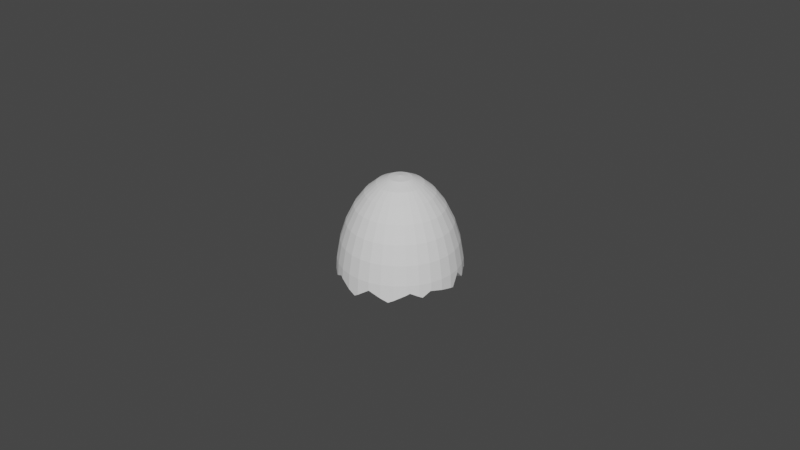 # Source: egg-top-upright.blend  (saved by Blender 3.3.6; exported with 4.5.12 LTS)
import bpy
from mathutils import Matrix  # noqa: F401  (used for matrix-valued properties, if any)

bpy.ops.wm.read_factory_settings(use_empty=True)
scene = bpy.context.scene
scene.name = 'Scene'

# ---- collections
col_collection = bpy.data.collections.new('Collection'); scene.collection.children.link(col_collection)

# ---- world
world_world = bpy.data.worlds.new('World'); scene.world = world_world
world_world.use_nodes = True; world_world.node_tree.nodes.clear()
_N = world_world.node_tree.nodes; _L = world_world.node_tree.links
n0 = _N.new('ShaderNodeOutputWorld'); n0.name = 'World Output'; n0.location = (300, 300)
n1 = _N.new('ShaderNodeBackground'); n1.name = 'Background'; n1.location = (10, 300)
n1.inputs[0].default_value = (0.05088, 0.05088, 0.05088, 1.0)
_L.new(n1.outputs[0], n0.inputs[0])
n0.is_active_output = True
world_world.color = (0.05088, 0.05088, 0.05088)
world_world.use_sun_shadow = False
world_world.sun_shadow_jitter_overblur = 0.0

# ---- meshes
me_egg_top_v2 = bpy.data.meshes.new('Egg_Top_V2')
me_egg_top_v2.from_pydata([(-17.01, 17.27, 39.56), (-19.96, 13.68, 39.56), (-13.21, 13.48, 46.78), (-10.43, 15.76, 46.78), (5.858, 31.1, 20.7), (1.495, 32.81, 13.28), (0.8293, 32.78, 13.85), (0.1189, 32.92, 13.43), (-0.2336, 31.69, 20.7), (-13.41, 20.23, 39.56), (-0.2336, 32.99, 13.23), (-16.92, -24.48, 9.433), (-16.01, -23.12, 18.86), (-11.73, -27.25, 9.433), (-11.1, -25.74, 18.86), (-13.61, -26.47, 5.848), (-14.67, -25.93, 5.298), (-11.82, -27.48, 4.907), (5.689, 29.91, 9.547), (6.219, 32.92, 9.25), (5.82, 29.89, 9.433), (-15.5, 10.7, 46.78), (-17.2, 7.522, 46.78), (-10.5, 7.357, 51.94), (-11.64, 5.221, 51.94), (-18.24, 4.076, 46.78), (1.789, 29.73, 12.87), (5.623, 29.92, 9.604), (5.311, 28.35, 18.86), (-5.772, -27.36, 18.86), (-6.09, -28.96, 9.433), (2.105, -5.146, 54.92), (0.9604, -5.495, 54.92), (4.494, -10.92, 51.94), (-0.2326, 28.89, 18.86), (0.6396, 29.68, 13.85), (-15.75, -28.77, 5.155), (-14.41, -29.44, 5.848), (25.09, 21.91, 4.565), (23.97, 22.9, 8.849), (27.21, 18.83, 10.34), (23.1, 23.83, 10.34), (23.19, 23.91, 8.227), (5.762, 32.94, 9.643), (27.44, 18.98, 5.36), (-12.97, -30.26, 5.092), (-12.35, -1.913, 51.94), (-12.59, 0.4966, 51.94), (-18.24, -3.088, 46.78), (16.46, -24.48, 9.433), (10.64, -25.74, 18.86), (15.55, -23.12, 18.86), (-12.35, 2.904, 51.94), (-18.59, 0.4966, 46.78), (-0.2336, 0.4966, 55.85), (-5.871, 2.833, 54.92), (-6.22, 1.685, 54.92), (-5.308, 3.889, 54.92), (-4.549, 4.813, 54.92), (16.67, -24.79, 2.555), (15.66, -25.37, 2.042), (11.26, -27.25, 9.433), (-28.18, -17.82, 2.335), (-28.03, -18.08, 2.481), (-28.84, -15.95, 7.598), (13.97, -20.76, 27.92), (19.85, -19.59, 18.86), (21.01, -20.74, 9.433), (5.759, -0.6964, 54.92), (5.875, 0.4966, 54.92), (5.41, -1.842, 54.92), (4.847, -2.898, 54.92), (4.088, -3.825, 54.92), (3.162, -4.583, 54.92), (-6.34, 0.4966, 54.92), (-5.308, -2.898, 54.92), (-5.871, -1.842, 54.92), (-6.22, -0.6964, 54.92), (-0.2336, -5.612, 54.92), (-3.626, -4.583, 54.92), (-2.569, -5.146, 54.92), (-4.549, -3.825, 54.92), (-25.51, -16.4, 2.75), (-25.49, -21.0, 4.412), (-25.93, -15.65, 2.335), (5.41, 2.833, 54.92), (4.847, 3.889, 54.92), (21.17, -20.9, 5.336), (5.759, 1.685, 54.92), (22.72, -18.99, 5.64), (22.12, -19.68, 6.073), (-22.44, -19.94, 5.09), (-24.61, -22.03, 5.09), (-16.62, 3.755, 42.6), (-10.62, 4.797, 47.3), (-11.26, 2.688, 47.3), (-11.48, 0.4966, 47.3), (-5.682, 1.577, 50.0), (-28.17, 11.52, 8.652), (-28.09, 12.03, 7.284), (-27.98, 11.99, 9.433), (-26.45, 15.26, 5.886), (-29.41, 16.15, 5.399), (-27.82, 18.93, 7.006), (-23.36, -18.88, 4.392), (-23.96, 0.4966, 39.56), (-23.51, -4.132, 39.56), (-30.78, 13.15, 9.131), (-30.24, 14.68, 4.554), (-27.77, 12.95, 4.554), (-29.39, 11.88, 9.849), (-30.82, 12.88, 9.849), (-23.51, 5.124, 39.56), (-22.15, 9.577, 39.56), (-18.56, -26.94, 10.34), (-18.77, -27.25, 3.591), (-17.39, -27.95, 4.304), (-30.84, 12.8, 9.81), (-28.32, 0.4966, 30.66), (-1.421, -5.495, 54.92), (25.71, 17.83, 20.7), (-23.57, -22.84, 10.34), (-23.8, -23.07, 4.433), (-20.81, -25.66, 2.465), (-5.772, 28.35, 18.86), (-6.072, 29.86, 9.966), (-5.583, 29.86, 10.25), (-7.094, -9.776, 51.94), (-7.259, -16.47, 46.78), (-4.958, -10.92, 51.94), (-0.2326, 29.85, 13.34), (-8.967, -8.24, 51.94), (30.25, 13.12, 10.34), (29.08, 15.85, 5.759), (28.43, 17.0, 6.387), (-10.5, -6.369, 51.94), (-21.47, -20.74, 9.433), (-18.59, -23.55, 3.221), (-19.24, -23.04, 2.862), (-3.081, 29.85, 11.69), (4.944, 32.98, 10.34), (-2.641, -11.62, 51.94), (28.6, 12.43, 20.7), (-7.006, 29.67, 9.433), (23.12, 16.1, 30.66), (25.72, 11.24, 30.66), (-11.72, 28.23, 9.506), (-11.69, 28.24, 9.489), (-5.227, 33.0, 10.34), (-9.282, 29.06, 8.14), (-9.793, 32.06, 7.739), (-7.487, 32.68, 9.049), (-21.66, -20.94, 4.459), (-19.63, -23.69, 2.764), (-17.08, -24.73, 4.052), (26.01, 11.36, 18.86), (23.39, 10.28, 27.92), (23.38, 16.27, 18.86), (-6.677, 32.9, 9.509), (26.64, 14.03, 5.992), (27.75, 12.08, 4.933), (27.52, 11.99, 9.433), (11.35, 31.3, 10.34), (8.225, 32.4, 7.637), (8.228, 32.41, 7.507), (6.207, 32.86, 10.34), (17.97, 28.02, 10.1), (17.79, 28.1, 10.34), (18.1, 27.93, 10.34), (26.22, 14.76, 6.387), (18.12, 27.95, 9.912), (24.74, 17.18, 9.433), (24.94, 17.31, 5.061), (-4.534, -9.893, 47.3), (-2.359, -4.64, 50.0), (-2.424, -10.53, 47.3), (11.71, 29.32, 20.7), (12.34, 30.84, 11.24), (22.97, 19.76, 4.591), (23.21, 19.55, 3.683), (13.18, 30.22, 12.07), (12.19, 28.91, 11.73), (17.5, 28.18, 10.71), (17.1, 26.44, 20.7), (31.62, 9.342, 6.534), (30.56, 13.25, 4.348), (32.13, 6.931, 10.34), (8.503, -8.24, 51.94), (-0.2336, -11.86, 51.94), (13.53, 29.97, 12.41), (14.99, 28.91, 13.85), (-16.62, -2.767, 42.6), (-16.94, 0.4966, 42.6), (-30.83, 6.583, 20.7), (-32.59, 6.931, 10.34), (-33.18, 1.001, 10.34), (-33.18, 0.6187, 10.55), (-11.26, -1.697, 47.3), (10.04, -6.369, 51.94), (-32.87, 5.421, 7.968), (-33.0, 3.55, 8.973), (-32.77, 6.966, 7.138), (-32.69, 7.253, 6.989), (10.64, 26.73, 18.86), (-33.18, 0.4966, 10.62), (-31.43, 0.4966, 20.7), (12.84, 26.72, 12.91), (11.14, 27.95, 11.24), (2.177, -11.62, 51.94), (3.351, -17.51, 46.78), (-20.1, -26.22, 2.859), (9.144, 28.88, 9.433), (11.03, 28.0, 11.14), (-7.809, -28.81, 2.915), (-8.317, -31.8, 2.782), (-0.2326, -10.75, 47.3), (-1.314, -4.958, 50.0), (7.482, 29.47, 7.991), (-0.2326, -5.063, 50.0), (-20.19, 8.761, 36.02), (-14.13, 9.779, 42.6), (-15.67, 6.891, 42.6), (1.96, -10.53, 47.3), (0.8534, -4.958, 50.0), (-21.83, 0.4966, 36.02), (-21.42, 4.708, 36.02), (10.52, 26.44, 30.66), (12.95, 20.23, 39.56), (15.37, 23.85, 30.66), (-11.64, -4.23, 51.94), (-17.2, -6.534, 46.78), (-15.5, -9.707, 46.78), (4.07, -9.893, 47.3), (8.05, 31.98, 7.637), (1.895, -4.64, 50.0), (19.63, 20.36, 30.66), (-10.43, -14.78, 46.78), (-13.21, -12.49, 46.78), (-13.41, -19.24, 39.56), (-27.78, 5.977, 30.66), (-26.18, 11.24, 30.66), (6.017, -8.853, 47.3), (-29.06, 12.43, 20.7), (-23.59, 16.1, 30.66), (-14.13, -8.791, 42.6), (-10.62, -3.806, 47.3), (-9.578, -5.753, 47.3), (-20.09, 20.36, 30.66), (-7.094, 10.76, 51.94), (-8.967, 9.231, 51.94), (-12.05, -11.32, 42.6), (-17.01, -16.29, 39.56), (-19.96, -12.69, 39.56), (-15.84, 23.85, 30.66), (-3.626, 5.572, 54.92), (-9.313, 22.42, 39.56), (30.33, -12.52, 5.848), (30.25, -12.13, 10.34), (27.21, -17.84, 10.34), (29.32, -14.58, 4.334), (30.49, -12.23, 5.78), (-10.98, 26.44, 30.66), (31.53, -8.938, 5.024), (23.1, -22.84, 10.34), (21.83, -21.57, 20.7), (-22.15, -8.585, 39.56), (-6.478, 9.842, 47.3), (-2.359, 5.628, 50.0), (-3.32, 5.115, 50.0), (-4.534, 10.88, 47.3), (-15.67, -5.902, 42.6), (-8.183, 8.446, 47.3), (-4.162, 4.425, 50.0), (-32.59, -5.943, 10.34), (-32.79, -2.601, 11.12), (-32.75, -1.687, 11.85), (-9.578, 6.741, 47.3), (-4.852, 3.584, 50.0), (-14.43, 21.75, 27.92), (-12.23, 18.45, 36.02), (-18.31, 18.57, 27.92), (-15.5, 15.77, 36.02), (-20.31, 20.58, 18.86), (-18.19, -11.5, 36.02), (-12.05, 12.31, 42.6), (-18.19, 12.49, 36.02), (-15.5, -14.78, 36.02), (-21.49, 14.7, 27.92), (-29.69, -5.365, 9.433), (-29.81, -4.141, 9.433), (-29.69, -1.119, 11.85), (-28.63, 0.4966, 18.86), (-5.365, 2.623, 50.0), (-30.0, 0.4966, 10.94), (-29.8, -4.324, 9.284), (-3.813, 18.5, 46.78), (-7.259, 17.46, 46.78), (-2.641, 12.61, 51.94), (32.2, 6.988, 8.848), (32.21, 6.948, 8.785), (31.73, 8.896, 6.972), (-4.958, 11.91, 51.94), (32.77, 0.4966, 10.34), (32.44, 5.648, 6.959), (32.72, 4.096, 4.777), (25.72, -10.25, 30.66), (28.6, -11.45, 20.7), (30.37, -5.594, 20.7), (23.12, -15.11, 30.66), (27.32, -4.986, 30.66), (32.13, -5.943, 10.34), (-27.78, -4.986, 30.66), (-21.42, -3.717, 36.02), (-2.424, 11.52, 47.3), (-6.627, 15.94, 42.6), (29.35, 5.427, 8.847), (29.35, 5.428, 8.848), (25.71, -16.84, 20.7), (-0.2336, 12.85, 51.94), (-20.19, -7.77, 36.02), (-0.2336, 18.86, 46.78), (-25.31, -4.493, 27.92), (-25.79, 0.4966, 27.92), (2.177, 12.61, 51.94), (3.351, 18.5, 46.78), (4.494, 11.91, 51.94), (6.797, 17.46, 46.78), (30.97, 0.4966, 20.7), (30.37, 6.583, 20.7), (-23.85, 10.28, 27.92), (2.105, 6.135, 54.92), (-26.47, 11.36, 18.86), (-25.31, 5.484, 27.92), (25.31, -20.57, 5.451), (23.3, -23.04, 5.186), (24.45, -21.56, 6.073), (18.1, -26.94, 10.34), (32.96, -1.479, 3.325), (32.46, -6.009, 4.351), (-19.81, 27.07, 8.007), (-23.76, 24.02, 5.424), (-23.57, 23.83, 10.34), (32.13, -7.024, 4.584), (-0.2326, 17.21, 42.6), (1.96, 11.52, 47.3), (-0.2326, 11.74, 47.3), (24.74, -16.19, 9.433), (-26.18, 17.83, 20.7), (-27.67, 18.83, 10.34), (-30.71, 13.12, 10.34), (-4.86, 23.77, 39.56), (27.52, -11.0, 9.433), (23.38, -15.28, 18.86), (26.01, -10.37, 18.86), (-0.2336, 24.22, 39.56), (29.22, 6.353, 9.433), (28.17, 0.4966, 18.86), (27.62, 6.035, 18.86), (29.8, 0.4966, 9.433), (4.396, 23.77, 39.56), (-0.2336, 6.603, 54.92), (29.77, 3.042, 5.496), (3.701, 4.425, 50.0), (2.856, 5.115, 50.0), (6.017, 9.842, 47.3), (6.166, 15.94, 42.6), (3.98, 21.68, 36.02), (8.034, 20.45, 36.02), (30.11, 1.116, 2.787), (30.16, 0.4966, 2.926), (1.895, 5.628, 50.0), (4.07, 10.88, 47.3), (3.03, 16.89, 42.6), (-0.2326, 22.09, 36.02), (-3.491, 16.89, 42.6), (-1.314, 5.946, 50.0), (-0.2326, 6.054, 50.0), (28.72, 8.711, 5.707), (-8.498, 20.45, 36.02), (28.71, 8.777, 5.642), (28.33, 10.32, 4.123), (29.3, 6.368, 8.011), (-9.516, 14.39, 42.6), (20.95, 4.708, 36.02), (16.16, 3.755, 42.6), (19.72, 8.761, 36.02), (33.01, 2.437, 2.445), (0.8534, 5.946, 50.0), (-0.2306, -17.87, 46.78), (-3.813, -17.51, 46.78), (21.03, 14.7, 27.92), (17.73, 12.49, 36.02), (-27.4, 19.41, 7.326), (-9.313, -21.43, 39.56), (-4.86, -22.78, 39.56), (2.856, -4.127, 50.0), (-25.6, 21.74, 5.844), (3.701, -3.437, 50.0), (7.719, -7.455, 47.3), (-24.46, 23.21, 4.909), (-8.183, -7.455, 47.3), (-9.516, -13.4, 42.6), (-12.23, -17.46, 36.02), (4.39, -2.593, 50.0), (4.903, -1.632, 50.0), (10.16, -3.806, 47.3), (-17.57, 26.44, 20.7), (-0.2326, 0.4966, 50.85), (5.221, -0.5894, 50.0), (-4.444, 21.68, 36.02), (8.849, 22.42, 39.56), (9.971, 15.76, 46.78), (12.75, 13.48, 46.78), (-3.491, -15.9, 42.6), (-6.627, -14.95, 42.6), (16.55, 17.27, 39.56), (6.633, 10.76, 51.94), (-0.2306, -21.1, 36.02), (-0.2306, -16.22, 42.6), (-4.444, -20.69, 36.02), (-29.69, 6.353, 9.433), (-28.5, 10.25, 9.433), (-28.19, 11.04, 9.849), (-29.78, 6.371, 7.763), (-29.7, 6.665, 7.611), (3.03, -15.9, 42.6), (6.166, -14.95, 42.6), (-28.83, 9.277, 8.938), (3.98, -20.69, 36.02), (-22.29, 22.56, 20.7), (5.249, -27.05, 30.66), (-0.2306, -23.24, 39.56), (-0.2306, -27.59, 30.66), (-28.21, 11.22, 9.433), (-8.498, -19.46, 36.02), (9.055, -13.4, 42.6), (-28.09, 6.035, 18.86), (-6.478, -8.853, 47.3), (-30.0, 1.655, 10.31), (-29.99, 3.263, 9.433), (-30.0, 1.167, 10.57), (-0.2306, -25.07, 27.92), (-5.221, -24.58, 27.92), (-10.01, -23.12, 27.92), (-5.714, -27.05, 30.66), (-16.01, 24.11, 18.86), (-11.1, 26.73, 18.86), (-10.01, 24.11, 27.92), (4.396, -22.78, 39.56), (4.757, -24.58, 27.92), (27.05, -12.29, 5.848), (26.37, -13.69, 4.82), (6.633, -9.776, 51.94), (9.551, -23.12, 27.92), (15.04, -9.707, 46.78), (27.71, -11.08, 5.565), (12.75, -12.49, 46.78), (9.971, -14.78, 46.78), (21.69, -8.585, 39.56), (16.73, -6.534, 46.78), (17.85, 18.57, 27.92), (11.18, -4.23, 51.94), (15.04, 15.77, 36.02), (19.63, -19.37, 30.66), (-29.83, 5.566, 8.196), (19.5, -12.69, 39.56), (16.55, -16.29, 39.56), (9.055, 14.39, 42.6), (11.77, 18.45, 36.02), (19.5, 13.68, 39.56), (15.04, 10.7, 46.78), (9.551, 24.11, 27.92), (6.797, -16.47, 46.78), (13.97, 21.75, 27.92), (8.849, -21.43, 39.56), (-29.74, -5.376, 8.429), (-32.7, -5.965, 8.396), (-32.83, -3.571, 10.34), (9.117, -5.753, 47.3), (5.249, 28.04, 30.66), (4.757, 25.57, 27.92), (13.67, 9.779, 42.6), (15.37, -22.86, 30.66), (12.95, -19.24, 39.56), (11.59, 12.31, 42.6), (7.719, 8.446, 47.3), (-0.2326, 26.06, 27.92), (23.04, -4.132, 39.56), (-2.569, 6.135, 54.92), (-10.98, -25.45, 30.66), (-1.421, 6.483, 54.92), (-15.84, -22.86, 30.66), (-20.09, -19.37, 30.66), (10.52, -25.45, 30.66), (11.71, -28.33, 20.7), (-5.221, 25.57, 27.92), (-23.59, -15.11, 30.66), (11.77, -17.46, 36.02), (11.59, -11.32, 42.6), (-26.18, -10.25, 30.66), (21.67, 25.23, 7.242), (13.67, -8.791, 42.6), (17.73, -11.5, 36.02), (20.48, 26.25, 6.476), (8.034, -19.46, 36.02), (15.21, -5.902, 42.6), (19.72, -7.77, 36.02), (21.83, 22.56, 20.7), (23.39, -9.288, 27.92), (27.62, -5.047, 18.86), (29.22, -5.365, 9.433), (17.85, -17.58, 27.92), (-18.56, 27.93, 10.34), (-18.61, 28.0, 8.79), (-16.0, 29.3, 10.34), (15.04, -14.78, 36.02), (28.6, -8.291, 4.924), (-14.32, 30.2, 10.34), (-12.86, 30.98, 10.34), (-13.25, 30.81, 9.69), (21.03, -13.71, 27.92), (-12.88, 31.02, 9.464), (19.85, 20.58, 18.86), (-12.17, 29.32, 20.7), (29.5, -5.422, 4.266), (21.01, 21.73, 9.433), (-15.12, 29.67, 10.85), (21.85, 20.75, 8.849), (29.65, -4.123, 3.972), (-5.714, 28.04, 30.66), (15.55, 24.11, 18.86), (29.94, -1.515, 3.381), (6.257, -32.11, 5.778), (6.351, -32.08, 5.848), (6.207, -31.87, 10.34), (-11.59, 28.28, 9.433), (-0.2306, -32.5, 10.34), (4.808, -32.31, 4.796), (16.34, 25.29, 10.67), (16.72, 25.09, 10.15), (25.32, 21.7, 3.683), (-0.2306, -30.71, 20.7), (5.858, -30.11, 20.7), (17.25, 24.82, 9.433), (-13.86, 26.83, 10.85), (0.9604, 6.483, 54.92), (-15.0, 29.4, 10.85), (19.0, 23.56, 6.884), (19.38, 23.23, 7.132), (20.18, 22.54, 7.647), (3.162, 5.572, 54.92), (4.088, 4.813, 54.92), (8.503, 9.231, 51.94), (10.04, 7.357, 51.94), (21.05, 21.78, 8.214), (-0.2336, 28.58, 30.66), (-6.319, 31.1, 20.7), (-16.92, 25.47, 9.433), (-16.31, 25.79, 9.433), (-16.21, 25.83, 9.487), (30.94, 12.1, 3.821), (-16.93, 25.48, 9.063), (14.64, 25.78, 12.8), (13.8, 26.02, 13.85), (33.18, 0.4966, 2.878), (-21.47, 21.73, 9.433), (19.42, 24.31, 6.77), (-6.668, 32.86, 10.34), (4.903, 2.623, 50.0), (9.117, 6.741, 47.3), (10.16, 4.797, 47.3), (-21.6, 21.87, 6.005), (-17.21, 25.26, 8.877), (-14.43, -20.76, 27.92), (-3.32, -4.127, 50.0), (-23.85, 16.27, 18.86), (-25.2, 17.18, 9.433), (5.327, 0.4966, 50.0), (5.221, 1.577, 50.0), (4.39, 3.584, 50.0), (-23.85, -9.288, 27.92), (-23.1, 20.06, 5.819), (-22.51, 20.82, 5.336), (-5.791, 0.4966, 50.0), (-24.94, 17.69, 7.326), (-25.31, 17.25, 7.038), (-21.49, -13.71, 27.92), (-5.682, -0.5894, 50.0), (-23.85, -15.28, 18.86), (-5.365, -1.632, 50.0), (-4.162, -3.437, 50.0), (-4.852, -2.593, 50.0), (-20.31, -19.59, 18.86), (-18.31, -17.58, 27.92), (5.38, -30.09, 5.848), (-27.67, -17.84, 10.34), (-6.319, -30.11, 20.7), (-6.668, -31.87, 10.34), (-0.7601, -32.97, 1.054), (-0.2306, -33.0, 1.38), (-26.18, -16.84, 20.7), (-12.86, -29.99, 10.34), (11.18, 5.221, 51.94), (-29.06, -11.45, 20.7), (-12.17, -28.33, 20.7), (-30.83, -5.594, 20.7), (12.12, 0.4966, 51.94), (-0.2306, -27.9, 18.86), (-0.2306, -29.54, 9.433), (-3.016, -29.75, 0.6155), (-6.169, -29.36, 2.101), (-0.2306, -29.93, 2.33), (-1.195, -29.87, 1.737), (5.311, -27.36, 18.86), (5.628, -28.96, 9.433), (4.957, -29.23, 5.848), (5.671, -29.17, 5.53), (16.73, 7.522, 46.78), (11.88, 2.904, 51.94), (17.78, 4.076, 46.78), (2.963, -29.5, 4.496), (-30.71, -12.13, 10.34), (27.32, 5.977, 30.66), (23.04, 5.124, 39.56), (23.5, 0.4966, 39.56), (9.18, -28.21, 3.82), (-29.78, -14.31, 6.681), (-30.96, -12.23, 5.524), (21.69, 9.577, 39.56), (-29.18, -11.65, 5.933), (-29.37, -15.03, 7.081), (10.5, -30.94, 3.828), (12.56, -30.37, 2.824), (12.4, -29.99, 10.34), (10.25, -31.01, 3.945), (-32.04, -8.56, 6.208), (-31.57, -10.4, 4.654), (17.53, -27.79, 1.708), (18.35, -27.32, 2.127), (-28.09, -5.047, 18.86), (16.05, -28.63, 0.9567), (17.1, -25.45, 20.7), (-26.47, -10.37, 18.86), (-27.98, -11.0, 9.433), (-29.4, -6.715, 7.299), (-28.77, -9.207, 5.198), (27.86, 0.4966, 30.66), (-28.15, -11.07, 6.082), (-29.05, -9.327, 5.143), (18.13, 0.4966, 46.78), (24.84, -4.493, 27.92), (20.95, -3.717, 36.02), (-25.2, -16.19, 9.433), (11.88, -1.913, 51.94), (25.33, 0.4966, 27.92), (-26.6, -13.79, 7.598), (21.37, 0.4966, 36.02), (17.78, -3.088, 46.78), (24.84, 5.484, 27.92), (-27.33, -12.51, 6.886), (3.8, -32.45, 4.112), (-2.488, -32.82, -1.907e-06), (-2.113, -32.88, 0.2211), (-2.966, -32.79, 0.2211), (10.8, -1.697, 47.3), (-6.759, -32.32, 2.008), (11.01, 0.4966, 47.3), (10.8, 2.688, 47.3), (15.21, 6.891, 42.6), (21.46, -24.64, 4.046), (11.4, -27.6, 2.736), (14.14, -26.22, 1.273), (11.52, -27.54, 2.675), (16.16, -2.767, 42.6), (19.27, -22.55, 4.161), (16.48, 0.4966, 42.6), (-17.57, -25.45, 20.7), (28.43, -16.41, 2.984), (27.5, -18.04, 3.86), (24.99, -16.36, 3.992), (25.5, -15.47, 3.511), (-22.29, -21.57, 20.7)], [], [(0, 1, 2), (3, 0, 2), (4, 5, 6), (6, 7, 8), (9, 0, 3), (7, 10, 8), (11, 12, 13), (12, 14, 13), (15, 16, 11), (13, 17, 15), (15, 11, 13), (18, 19, 20), (21, 22, 23), (24, 22, 25), (26, 27, 28), (22, 24, 23), (14, 29, 30), (31, 32, 33), (28, 34, 35), (30, 13, 14), (35, 26, 28), (36, 16, 15), (37, 15, 17), (38, 39, 40), (41, 40, 39), (39, 42, 41), (27, 43, 19), (38, 40, 44), (17, 45, 37), (46, 47, 48), (49, 50, 51), (47, 52, 53), (48, 47, 53), (54, 55, 56), (25, 53, 52), (54, 57, 55), (54, 58, 57), (59, 60, 61), (24, 25, 52), (62, 63, 64), (51, 65, 66), (67, 51, 66), (49, 61, 50), (68, 69, 54), (70, 68, 54), (49, 51, 67), (71, 70, 54), (72, 71, 54), (73, 72, 54), (47, 46, 74), (75, 54, 76), (77, 76, 54), (78, 32, 54), (79, 80, 54), (81, 79, 54), (81, 54, 75), (82, 83, 63), (62, 84, 82), (85, 86, 54), (49, 67, 87), (88, 85, 54), (69, 88, 54), (67, 89, 90), (90, 87, 67), (91, 92, 83), (93, 94, 95), (96, 95, 97), (98, 99, 100), (101, 102, 103), (82, 104, 83), (53, 25, 105), (105, 106, 53), (82, 63, 62), (107, 99, 98), (108, 109, 99), (99, 107, 108), (110, 111, 107), (25, 112, 105), (22, 112, 25), (113, 112, 22), (114, 115, 116), (110, 117, 111), (1, 113, 21), (2, 1, 21), (22, 21, 113), (118, 105, 112), (54, 119, 78), (40, 41, 120), (121, 122, 123), (124, 125, 126), (127, 128, 129), (126, 34, 124), (35, 34, 130), (79, 127, 129), (79, 81, 127), (131, 127, 81), (132, 133, 134), (81, 75, 131), (134, 40, 132), (134, 44, 40), (135, 131, 75), (19, 18, 27), (136, 137, 138), (34, 126, 139), (139, 130, 34), (140, 43, 27), (5, 26, 35), (130, 7, 6), (6, 35, 130), (35, 6, 5), (119, 80, 141), (80, 129, 141), (120, 142, 40), (143, 125, 124), (40, 142, 132), (79, 129, 80), (144, 145, 120), (145, 142, 120), (146, 147, 124), (148, 126, 125), (130, 139, 7), (143, 149, 150), (143, 150, 151), (151, 125, 143), (148, 139, 126), (10, 7, 139), (152, 138, 153), (153, 138, 137), (136, 11, 154), (137, 154, 116), (27, 26, 140), (26, 5, 140), (155, 156, 157), (139, 148, 10), (125, 158, 148), (159, 160, 161), (154, 11, 16), (19, 162, 163), (163, 164, 19), (19, 165, 162), (166, 167, 168), (169, 159, 161), (116, 153, 137), (170, 166, 168), (171, 172, 169), (160, 159, 133), (173, 174, 175), (4, 176, 165), (162, 165, 176), (169, 161, 171), (176, 177, 162), (134, 169, 172), (178, 179, 172), (178, 172, 171), (180, 177, 176), (38, 179, 178), (172, 44, 134), (181, 162, 177), (159, 169, 133), (169, 134, 133), (182, 183, 168), (168, 167, 182), (36, 116, 16), (154, 16, 116), (73, 54, 31), (184, 185, 132), (132, 186, 184), (187, 72, 73), (48, 53, 106), (188, 78, 119), (189, 180, 183), (190, 189, 183), (191, 192, 96), (119, 141, 188), (193, 194, 195), (195, 196, 193), (191, 96, 197), (198, 72, 187), (199, 200, 194), (200, 195, 194), (201, 199, 194), (194, 202, 201), (203, 28, 27), (193, 196, 204), (204, 205, 193), (192, 95, 96), (93, 95, 192), (206, 207, 181), (32, 208, 33), (152, 153, 122), (208, 188, 209), (203, 18, 20), (153, 123, 122), (153, 115, 210), (210, 123, 153), (20, 211, 203), (32, 78, 208), (78, 188, 208), (15, 37, 36), (212, 181, 207), (153, 116, 115), (213, 214, 45), (215, 175, 216), (20, 217, 211), (216, 218, 215), (162, 181, 212), (219, 220, 221), (222, 218, 223), (215, 218, 222), (212, 211, 162), (221, 94, 93), (224, 93, 192), (93, 225, 221), (225, 93, 224), (226, 227, 228), (229, 230, 231), (232, 222, 223), (162, 211, 233), (232, 223, 234), (233, 217, 20), (206, 181, 189), (231, 135, 229), (180, 189, 181), (177, 180, 181), (19, 164, 233), (183, 228, 235), (236, 237, 238), (211, 217, 233), (163, 233, 164), (20, 19, 233), (163, 162, 233), (193, 239, 240), (241, 232, 234), (131, 237, 236), (131, 135, 237), (135, 231, 237), (32, 31, 54), (242, 240, 243), (119, 54, 80), (240, 113, 1), (46, 230, 229), (1, 243, 240), (48, 230, 46), (1, 0, 243), (244, 245, 246), (243, 0, 247), (248, 2, 249), (246, 250, 244), (251, 238, 237), (247, 0, 9), (231, 251, 237), (231, 252, 251), (9, 253, 247), (23, 58, 249), (248, 249, 254), (253, 9, 255), (256, 257, 258), (21, 23, 249), (2, 21, 249), (258, 259, 256), (256, 260, 257), (255, 261, 253), (262, 257, 260), (263, 258, 264), (230, 252, 231), (230, 265, 252), (266, 267, 268), (48, 265, 230), (48, 106, 265), (269, 267, 266), (270, 191, 197), (270, 197, 245), (266, 268, 271), (268, 272, 271), (270, 245, 244), (273, 205, 274), (275, 274, 205), (205, 204, 275), (276, 272, 277), (278, 279, 280), (279, 281, 280), (271, 272, 276), (278, 280, 282), (244, 283, 270), (284, 285, 281), (285, 284, 220), (283, 244, 286), (287, 281, 285), (276, 277, 94), (288, 289, 290), (290, 291, 288), (280, 281, 287), (292, 94, 277), (290, 293, 291), (94, 221, 276), (271, 276, 220), (276, 221, 220), (294, 289, 288), (289, 294, 274), (295, 255, 296), (297, 295, 296), (298, 186, 299), (186, 298, 300), (300, 184, 186), (301, 3, 248), (299, 186, 302), (3, 2, 248), (239, 205, 118), (302, 303, 299), (302, 304, 303), (193, 205, 239), (296, 3, 301), (113, 240, 239), (242, 193, 240), (297, 296, 301), (305, 306, 307), (308, 306, 305), (112, 239, 118), (112, 113, 239), (305, 307, 309), (310, 307, 306), (311, 106, 105), (306, 257, 310), (224, 192, 312), (313, 269, 314), (192, 191, 312), (315, 316, 299), (306, 317, 257), (308, 317, 306), (295, 297, 318), (317, 258, 257), (191, 319, 312), (320, 295, 318), (321, 224, 312), (321, 322, 224), (323, 324, 320), (318, 323, 320), (325, 326, 324), (219, 285, 220), (317, 264, 258), (327, 186, 328), (329, 285, 219), (325, 324, 323), (329, 287, 285), (323, 330, 325), (287, 329, 331), (221, 225, 219), (307, 302, 327), (327, 302, 186), (329, 219, 332), (219, 225, 332), (263, 333, 258), (132, 142, 328), (334, 335, 263), (335, 333, 263), (332, 225, 322), (186, 132, 328), (336, 334, 263), (224, 322, 225), (310, 337, 302), (310, 338, 337), (322, 291, 332), (302, 307, 310), (262, 310, 257), (339, 340, 341), (342, 338, 310), (343, 344, 345), (67, 66, 346), (89, 67, 346), (296, 9, 3), (255, 9, 296), (347, 348, 349), (255, 295, 350), (194, 117, 202), (194, 349, 117), (351, 352, 353), (320, 350, 295), (346, 66, 352), (354, 350, 320), (352, 351, 346), (349, 111, 117), (349, 107, 111), (355, 356, 357), (102, 108, 107), (107, 349, 348), (356, 355, 358), (354, 324, 359), (318, 297, 360), (324, 354, 320), (326, 359, 324), (358, 316, 315), (358, 315, 361), (255, 350, 261), (358, 355, 316), (362, 363, 364), (365, 366, 367), (368, 369, 358), (358, 361, 368), (363, 370, 371), (372, 344, 343), (343, 373, 372), (366, 372, 373), (345, 374, 343), (375, 313, 376), (161, 355, 357), (357, 155, 161), (375, 269, 313), (345, 313, 374), (375, 267, 269), (161, 377, 355), (374, 313, 314), (378, 374, 314), (379, 377, 161), (160, 380, 379), (363, 371, 364), (381, 316, 355), (314, 269, 382), (382, 269, 266), (382, 279, 314), (377, 381, 355), (284, 281, 382), (370, 344, 371), (382, 281, 279), (344, 372, 371), (383, 384, 385), (371, 365, 364), (365, 371, 372), (304, 386, 368), (385, 156, 383), (387, 376, 345), (387, 344, 370), (387, 345, 344), (128, 127, 236), (127, 131, 236), (300, 381, 377), (376, 313, 345), (161, 155, 171), (56, 52, 47), (388, 141, 389), (155, 157, 171), (390, 156, 385), (76, 77, 229), (141, 388, 188), (129, 389, 141), (229, 135, 76), (385, 391, 390), (389, 129, 128), (135, 75, 76), (390, 157, 156), (377, 379, 300), (56, 55, 52), (184, 300, 379), (52, 55, 24), (46, 229, 77), (74, 46, 77), (361, 315, 303), (361, 303, 304), (299, 303, 315), (348, 102, 107), (316, 298, 299), (188, 388, 209), (298, 316, 381), (381, 300, 298), (103, 102, 348), (392, 103, 348), (348, 341, 392), (393, 394, 128), (234, 395, 241), (341, 396, 392), (236, 393, 128), (397, 398, 395), (399, 396, 341), (395, 398, 241), (400, 401, 250), (341, 340, 399), (401, 402, 250), (365, 372, 366), (403, 404, 405), (261, 406, 253), (407, 408, 404), (409, 374, 378), (410, 326, 411), (227, 410, 411), (411, 412, 227), (413, 414, 173), (412, 415, 227), (416, 326, 325), (417, 413, 418), (419, 414, 413), (411, 326, 416), (420, 421, 331), (193, 242, 194), (421, 422, 331), (194, 242, 349), (420, 423, 424), (425, 222, 426), (347, 349, 242), (424, 427, 420), (425, 428, 418), (341, 348, 429), (429, 406, 341), (427, 421, 420), (429, 348, 347), (418, 175, 215), (107, 98, 110), (425, 418, 215), (243, 347, 242), (426, 222, 232), (247, 429, 347), (430, 431, 432), (222, 425, 215), (98, 433, 110), (429, 247, 253), (247, 347, 243), (433, 422, 110), (434, 401, 414), (232, 435, 426), (427, 110, 421), (250, 246, 400), (434, 414, 419), (329, 332, 436), (331, 329, 436), (414, 437, 173), (331, 436, 420), (401, 400, 437), (332, 291, 436), (414, 401, 437), (436, 438, 439), (175, 413, 173), (436, 440, 438), (413, 175, 418), (253, 406, 429), (439, 420, 436), (431, 388, 389), (389, 394, 431), (419, 413, 417), (389, 128, 394), (441, 419, 417), (238, 393, 236), (442, 443, 434), (394, 432, 431), (434, 419, 442), (442, 419, 441), (394, 444, 432), (293, 440, 436), (436, 291, 293), (394, 393, 444), (418, 428, 417), (445, 446, 447), (448, 431, 430), (441, 417, 449), (388, 448, 209), (417, 428, 449), (388, 431, 448), (346, 450, 451), (73, 452, 187), (73, 31, 452), (33, 452, 31), (449, 428, 453), (454, 198, 187), (351, 455, 450), (450, 346, 351), (456, 452, 457), (335, 334, 87), (87, 90, 335), (456, 187, 452), (335, 90, 89), (89, 333, 335), (33, 457, 452), (454, 458, 459), (391, 460, 390), (196, 195, 440), (195, 438, 440), (461, 198, 459), (391, 462, 460), (264, 317, 463), (454, 459, 198), (464, 423, 420), (305, 465, 308), (456, 454, 187), (463, 317, 308), (456, 457, 466), (422, 421, 110), (464, 420, 439), (201, 424, 423), (467, 367, 468), (469, 415, 470), (202, 427, 424), (471, 468, 367), (33, 472, 457), (468, 473, 462), (462, 473, 460), (209, 474, 472), (289, 274, 290), (227, 226, 410), (33, 208, 472), (208, 209, 472), (473, 468, 471), (423, 464, 199), (228, 415, 235), (200, 199, 464), (439, 438, 200), (195, 200, 438), (227, 415, 228), (469, 235, 415), (202, 110, 427), (202, 117, 110), (294, 475, 476), (294, 476, 477), (397, 478, 398), (201, 202, 424), (479, 359, 410), (423, 199, 201), (464, 439, 200), (290, 274, 275), (440, 293, 196), (293, 204, 196), (293, 290, 275), (275, 204, 293), (410, 359, 326), (471, 367, 480), (366, 480, 367), (481, 462, 391), (482, 463, 483), (481, 484, 462), (467, 484, 485), (466, 483, 463), (485, 364, 467), (468, 484, 467), (484, 468, 462), (458, 465, 305), (364, 365, 467), (486, 366, 373), (458, 487, 459), (467, 365, 367), (458, 454, 465), (480, 366, 486), (466, 465, 456), (34, 28, 480), (456, 465, 454), (254, 488, 248), (248, 488, 301), (393, 238, 489), (488, 490, 301), (483, 466, 457), (489, 238, 491), (301, 490, 297), (238, 251, 491), (24, 57, 23), (58, 23, 57), (55, 57, 24), (457, 472, 483), (492, 491, 251), (58, 254, 249), (124, 34, 486), (343, 409, 373), (472, 474, 483), (409, 343, 374), (474, 209, 448), (466, 308, 465), (378, 447, 409), (252, 492, 251), (493, 430, 494), (373, 495, 486), (496, 492, 252), (373, 409, 495), (435, 232, 241), (495, 409, 447), (474, 482, 483), (426, 435, 497), (474, 493, 482), (496, 252, 265), (448, 430, 493), (446, 495, 447), (448, 493, 474), (378, 314, 279), (463, 308, 466), (378, 278, 447), (378, 279, 278), (241, 498, 435), (170, 168, 41), (265, 499, 496), (498, 241, 398), (265, 106, 499), (41, 500, 170), (65, 51, 453), (311, 499, 106), (449, 453, 50), (498, 501, 502), (51, 50, 453), (500, 503, 170), (428, 425, 504), (42, 500, 41), (176, 183, 180), (501, 398, 478), (398, 501, 498), (444, 393, 489), (501, 478, 505), (426, 504, 425), (183, 182, 190), (453, 428, 504), (501, 505, 506), (504, 426, 497), (41, 168, 507), (453, 504, 65), (504, 497, 65), (105, 118, 311), (309, 458, 305), (168, 183, 507), (353, 508, 509), (351, 353, 510), (65, 497, 511), (353, 509, 510), (65, 511, 66), (341, 512, 339), (341, 406, 512), (235, 507, 183), (513, 339, 512), (514, 513, 512), (515, 497, 435), (516, 455, 351), (517, 518, 519), (41, 507, 120), (515, 435, 498), (497, 515, 511), (515, 498, 502), (511, 515, 520), (521, 519, 518), (120, 507, 144), (235, 144, 507), (518, 151, 150), (511, 352, 66), (522, 390, 460), (406, 523, 512), (352, 511, 520), (516, 351, 510), (510, 524, 516), (501, 506, 502), (157, 390, 522), (157, 525, 171), (514, 512, 523), (523, 526, 514), (517, 526, 523), (523, 518, 517), (520, 515, 502), (256, 450, 455), (455, 262, 260), (261, 523, 406), (508, 520, 502), (178, 171, 527), (520, 353, 352), (525, 527, 171), (509, 358, 510), (356, 358, 509), (353, 520, 508), (39, 38, 178), (528, 524, 510), (342, 262, 516), (529, 523, 261), (460, 530, 522), (502, 506, 508), (530, 460, 473), (510, 358, 531), (532, 533, 534), (455, 260, 256), (535, 143, 124), (536, 537, 532), (538, 539, 522), (124, 147, 535), (450, 256, 259), (455, 516, 262), (124, 446, 146), (521, 535, 147), (44, 540, 38), (541, 534, 542), (143, 535, 149), (157, 522, 525), (536, 534, 541), (522, 539, 543), (146, 446, 544), (160, 133, 185), (54, 254, 58), (149, 535, 521), (543, 525, 522), (254, 54, 488), (360, 545, 318), (132, 185, 133), (545, 323, 318), (330, 323, 545), (526, 546, 514), (543, 547, 548), (543, 548, 549), (549, 525, 543), (550, 325, 330), (517, 519, 146), (519, 521, 146), (147, 146, 521), (146, 546, 517), (546, 526, 517), (149, 521, 150), (551, 86, 552), (85, 553, 86), (527, 525, 554), (553, 552, 86), (354, 555, 529), (554, 39, 527), (549, 554, 525), (360, 297, 490), (555, 8, 556), (446, 557, 558), (178, 527, 39), (558, 559, 446), (446, 559, 544), (555, 479, 8), (554, 549, 42), (42, 39, 554), (44, 172, 179), (560, 160, 185), (38, 540, 179), (44, 179, 540), (203, 530, 473), (561, 558, 557), (471, 203, 473), (4, 8, 479), (203, 207, 206), (479, 226, 4), (184, 560, 185), (522, 530, 538), (445, 447, 278), (167, 539, 538), (170, 543, 539), (226, 176, 4), (557, 446, 445), (562, 538, 530), (386, 304, 302), (278, 282, 445), (530, 563, 562), (302, 564, 386), (228, 176, 226), (530, 206, 563), (337, 564, 302), (183, 176, 228), (510, 531, 528), (190, 563, 206), (226, 479, 410), (557, 445, 565), (548, 547, 566), (261, 350, 529), (529, 350, 354), (358, 369, 531), (354, 359, 555), (524, 528, 342), (549, 548, 500), (500, 42, 549), (479, 555, 359), (528, 531, 337), (170, 566, 543), (538, 182, 167), (539, 167, 166), (566, 547, 543), (338, 342, 528), (480, 486, 34), (565, 445, 282), (500, 548, 566), (518, 556, 567), (28, 471, 480), (568, 569, 570), (150, 521, 518), (151, 518, 567), (571, 572, 565), (151, 567, 158), (565, 572, 557), (148, 158, 567), (8, 10, 148), (125, 151, 158), (573, 14, 12), (43, 140, 165), (140, 5, 4), (443, 14, 573), (514, 546, 559), (513, 559, 558), (4, 165, 140), (572, 561, 557), (407, 174, 574), (19, 43, 165), (216, 174, 407), (471, 28, 203), (407, 218, 216), (546, 544, 559), (407, 223, 218), (556, 518, 523), (407, 234, 223), (558, 561, 513), (513, 514, 559), (513, 561, 572), (407, 395, 234), (27, 18, 203), (407, 397, 395), (206, 530, 203), (544, 546, 146), (407, 403, 397), (280, 575, 282), (407, 404, 403), (529, 556, 523), (575, 280, 287), (556, 8, 567), (576, 282, 575), (556, 529, 555), (407, 577, 408), (407, 578, 577), (148, 567, 8), (407, 568, 578), (182, 562, 190), (6, 8, 4), (407, 579, 568), (407, 362, 579), (565, 282, 576), (407, 363, 362), (407, 370, 363), (407, 387, 370), (580, 312, 319), (407, 376, 387), (565, 581, 582), (582, 571, 565), (407, 375, 376), (580, 321, 312), (407, 267, 375), (407, 268, 267), (572, 339, 513), (407, 97, 292), (319, 191, 270), (407, 583, 97), (584, 576, 585), (565, 576, 584), (584, 581, 565), (319, 270, 283), (396, 581, 584), (580, 319, 586), (319, 283, 586), (197, 587, 245), (575, 287, 331), (580, 586, 588), (576, 575, 100), (331, 100, 575), (101, 585, 576), (246, 245, 589), (103, 392, 585), (392, 584, 585), (590, 591, 407), (581, 396, 582), (590, 400, 591), (589, 591, 246), (571, 340, 339), (591, 400, 246), (590, 407, 574), (590, 437, 400), (588, 586, 592), (99, 109, 101), (574, 437, 590), (576, 100, 99), (99, 101, 576), (250, 286, 244), (574, 173, 437), (584, 392, 396), (571, 582, 399), (174, 173, 574), (399, 340, 571), (286, 250, 402), (101, 109, 102), (103, 585, 101), (396, 399, 582), (174, 216, 175), (593, 586, 283), (593, 283, 286), (339, 572, 571), (586, 593, 592), (583, 407, 587), (108, 102, 109), (96, 583, 197), (100, 331, 422), (422, 433, 100), (583, 587, 197), (433, 98, 100), (407, 589, 587), (587, 589, 245), (12, 593, 573), (488, 54, 490), (490, 54, 360), (545, 360, 54), (545, 54, 330), (407, 591, 589), (550, 330, 54), (402, 401, 434), (551, 550, 54), (86, 551, 54), (74, 56, 47), (443, 402, 434), (54, 56, 74), (77, 54, 74), (211, 212, 203), (573, 286, 402), (573, 593, 286), (212, 207, 203), (407, 272, 268), (277, 272, 407), (532, 534, 536), (573, 402, 443), (594, 533, 532), (407, 292, 277), (95, 94, 292), (83, 595, 63), (494, 430, 542), (430, 432, 542), (64, 63, 595), (542, 432, 541), (536, 541, 596), (583, 96, 97), (597, 536, 596), (292, 97, 95), (597, 598, 599), (599, 536, 597), (496, 499, 600), (266, 271, 284), (601, 214, 597), (382, 266, 284), (444, 541, 432), (271, 220, 284), (553, 85, 602), (541, 444, 596), (499, 603, 600), (311, 603, 499), (85, 88, 602), (489, 596, 444), (604, 596, 489), (442, 29, 443), (14, 443, 29), (72, 198, 71), (605, 603, 311), (69, 68, 606), (213, 13, 30), (607, 442, 441), (605, 118, 205), (273, 605, 205), (607, 29, 442), (311, 118, 605), (30, 29, 608), (550, 416, 325), (29, 607, 608), (609, 610, 30), (551, 416, 550), (552, 416, 551), (611, 612, 30), (441, 613, 607), (613, 441, 449), (614, 607, 613), (503, 500, 566), (608, 607, 614), (539, 166, 170), (566, 170, 503), (595, 600, 603), (538, 562, 182), (563, 190, 562), (608, 614, 615), (616, 615, 614), (189, 190, 206), (617, 618, 619), (615, 620, 608), (603, 621, 595), (486, 495, 124), (608, 611, 30), (608, 620, 611), (124, 495, 446), (617, 602, 618), (621, 605, 273), (552, 411, 416), (411, 552, 412), (487, 458, 309), (553, 470, 412), (449, 50, 613), (614, 613, 61), (50, 61, 613), (553, 412, 552), (469, 144, 235), (415, 412, 470), (622, 623, 624), (594, 615, 616), (605, 621, 603), (614, 625, 616), (476, 273, 477), (274, 477, 273), (626, 621, 627), (625, 533, 594), (594, 616, 625), (145, 622, 142), (619, 628, 617), (328, 142, 622), (629, 626, 627), (532, 537, 594), (621, 626, 630), (553, 602, 470), (602, 617, 470), (595, 621, 64), (622, 145, 623), (631, 632, 633), (634, 633, 534), (621, 630, 64), (635, 636, 621), (636, 627, 621), (273, 635, 621), (564, 337, 369), (531, 369, 337), (633, 637, 638), (476, 635, 273), (638, 336, 633), (639, 291, 322), (639, 322, 321), (640, 637, 633), (639, 288, 291), (379, 161, 160), (475, 294, 288), (482, 264, 463), (477, 274, 294), (485, 579, 362), (641, 264, 482), (379, 380, 184), (568, 579, 569), (321, 642, 639), (160, 560, 380), (288, 639, 643), (569, 579, 485), (380, 560, 184), (264, 641, 263), (644, 475, 288), (336, 263, 641), (564, 369, 368), (485, 362, 364), (368, 386, 564), (641, 494, 336), (645, 644, 643), (646, 328, 622), (643, 647, 645), (602, 88, 618), (494, 633, 336), (482, 493, 641), (327, 328, 646), (461, 70, 71), (71, 198, 461), (624, 646, 622), (635, 644, 648), (493, 494, 641), (88, 69, 618), (307, 327, 309), (618, 69, 606), (606, 649, 619), (309, 327, 646), (642, 321, 580), (639, 642, 643), (487, 646, 624), (642, 580, 588), (606, 619, 618), (542, 633, 494), (487, 309, 646), (650, 506, 651), (542, 534, 633), (506, 650, 508), (643, 642, 652), (653, 649, 606), (651, 654, 650), (655, 652, 82), (656, 654, 651), (657, 649, 653), (654, 356, 650), (509, 508, 650), (650, 356, 509), (653, 606, 68), (654, 656, 658), (459, 487, 657), (356, 654, 357), (653, 461, 657), (654, 658, 357), (655, 643, 652), (655, 659, 643), (656, 383, 658), (459, 657, 461), (644, 288, 643), (68, 70, 653), (383, 156, 658), (658, 155, 357), (70, 461, 653), (156, 155, 658), (648, 645, 647), (368, 361, 304), (537, 536, 660), (620, 594, 537), (644, 645, 648), (403, 478, 397), (536, 599, 660), (661, 662, 663), (476, 475, 644), (403, 405, 478), (659, 647, 643), (664, 404, 408), (597, 663, 662), (662, 598, 597), (597, 665, 663), (214, 665, 597), (478, 405, 505), (17, 13, 213), (647, 629, 648), (630, 629, 659), (647, 659, 629), (404, 664, 405), (30, 610, 213), (45, 17, 213), (30, 612, 609), (609, 663, 665), (666, 664, 408), (642, 588, 652), (667, 577, 578), (666, 408, 577), (136, 652, 588), (213, 610, 214), (588, 592, 136), (665, 610, 609), (667, 666, 577), (662, 661, 609), (665, 214, 610), (609, 612, 662), (136, 152, 91), (91, 652, 136), (615, 594, 620), (612, 611, 599), (91, 104, 652), (578, 570, 667), (609, 661, 663), (568, 570, 578), (82, 84, 655), (668, 667, 570), (612, 599, 598), (611, 620, 660), (537, 660, 620), (660, 599, 611), (612, 598, 662), (534, 533, 634), (633, 634, 631), (64, 655, 84), (470, 617, 469), (617, 628, 469), (633, 632, 640), (82, 652, 104), (669, 334, 336), (638, 669, 336), (61, 670, 625), (625, 614, 61), (649, 623, 619), (671, 672, 61), (624, 649, 657), (624, 657, 487), (61, 60, 671), (636, 648, 629), (670, 61, 672), (659, 655, 630), (469, 628, 144), (593, 12, 592), (634, 533, 625), (670, 672, 631), (11, 592, 12), (144, 628, 145), (61, 49, 59), (628, 623, 145), (136, 592, 11), (405, 673, 505), (138, 152, 136), (673, 405, 664), (632, 631, 672), (506, 505, 651), (92, 91, 152), (673, 651, 505), (84, 62, 64), (49, 674, 59), (675, 656, 673), (154, 137, 136), (673, 656, 651), (625, 670, 631), (664, 675, 673), (674, 49, 87), (83, 104, 91), (675, 664, 666), (122, 92, 152), (629, 630, 626), (669, 638, 59), (656, 675, 383), (655, 64, 630), (629, 627, 636), (648, 636, 635), (637, 60, 59), (644, 635, 476), (383, 675, 384), (92, 122, 121), (92, 121, 595), (595, 83, 92), (59, 674, 669), (384, 666, 667), (604, 676, 601), (666, 384, 675), (632, 672, 671), (676, 114, 601), (671, 640, 632), (667, 668, 384), (60, 637, 640), (640, 671, 60), (668, 385, 384), (59, 638, 637), (87, 334, 669), (669, 674, 87), (625, 631, 634), (258, 677, 259), (570, 481, 668), (678, 677, 258), (45, 214, 601), (391, 668, 481), (37, 45, 601), (114, 36, 37), (114, 37, 601), (668, 391, 385), (333, 678, 258), (485, 484, 569), (310, 262, 342), (116, 36, 114), (679, 89, 346), (569, 481, 570), (481, 569, 484), (346, 451, 680), (346, 680, 679), (89, 679, 333), (678, 333, 679), (115, 114, 121), (623, 628, 619), (121, 210, 115), (623, 649, 624), (123, 210, 121), (681, 114, 676), (492, 676, 491), (679, 680, 678), (114, 681, 121), (121, 681, 600), (680, 677, 678), (492, 496, 681), (681, 496, 600), (604, 597, 596), (597, 604, 601), (489, 491, 604), (676, 604, 491), (451, 259, 677), (681, 676, 492), (342, 516, 524), (600, 595, 121), (677, 680, 451), (451, 450, 259), (528, 337, 338)])
me_egg_top_v2.update()

# ---- objects
ob_egg_top_v2 = bpy.data.objects.new('Egg_Top_V2', me_egg_top_v2)

# ---- transforms, parenting, visibility, modifiers, constraints
ob_egg_top_v2.location = (0.0, 0.0, 0.0)
ob_egg_top_v2.scale = (0.00057, 0.00057, 0.00057)

# ---- collection membership
col_collection.objects.link(ob_egg_top_v2)

# ---- scene / render settings (as saved in the file)
scene.frame_start = 1; scene.frame_end = 250; scene.frame_set(1)
scene.render.engine = 'BLENDER_EEVEE_NEXT'
scene.cycles.sampling_pattern = 'TABULATED_SOBOL'
scene.cycles.use_light_tree = False
scene.view_settings.view_transform = 'Filmic'
bpy.context.view_layer.update()

# ---- added for rendering (the .blend has no active camera and no usable light): camera, sun
cam_auto = bpy.data.cameras.new('AutoCamera')
cam_auto.lens = 50.0
cam_auto.sensor_width = 36.0
cam_auto.clip_end = 1000.0
ob_auto_camera = bpy.data.objects.new('AutoCamera', cam_auto)
scene.collection.objects.link(ob_auto_camera)
ob_auto_camera.location = (0.185045, -0.222054, 0.163952)
ob_auto_camera.rotation_euler = (1.09748, -7.21219e-08, 0.694738)
scene.camera = ob_auto_camera
light_auto_sun = bpy.data.lights.new('AutoSun', 'SUN')
light_auto_sun.energy = 3.0
light_auto_sun.angle = 0.0523599
ob_auto_sun = bpy.data.objects.new('AutoSun', light_auto_sun)
scene.collection.objects.link(ob_auto_sun)
ob_auto_sun.rotation_euler = (0.872665, 0.174533, 0.523599)
bpy.context.view_layer.update()
